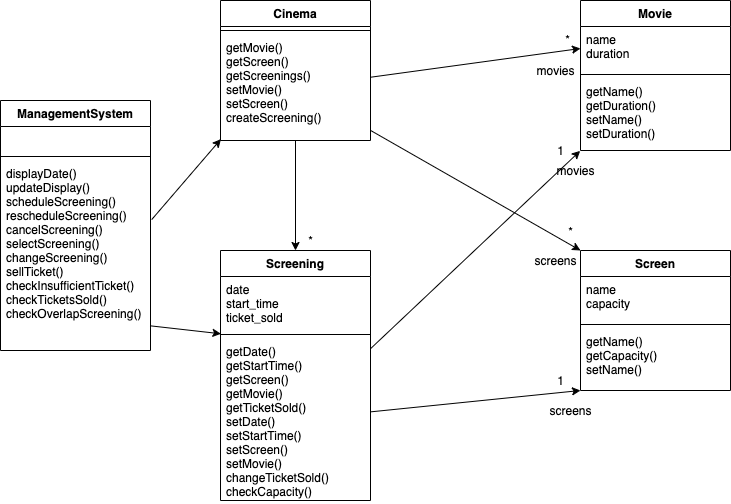

The diagram above was exported from draw.io. Its source (the exported page's mxGraphModel, read from the mxfile embedded in the PNG):
<mxGraphModel dx="1106" dy="750" grid="1" gridSize="10" guides="1" tooltips="1" connect="1" arrows="1" fold="1" page="1" pageScale="1" pageWidth="827" pageHeight="1169" math="0" shadow="0">
  <root>
    <mxCell id="WIyWlLk6GJQsqaUBKTNV-0" />
    <mxCell id="WIyWlLk6GJQsqaUBKTNV-1" parent="WIyWlLk6GJQsqaUBKTNV-0" />
    <mxCell id="UDAp3ctzWDhTs7_cbzpE-0" value="ManagementSystem" style="swimlane;fontStyle=1;align=center;verticalAlign=top;childLayout=stackLayout;horizontal=1;startSize=26;horizontalStack=0;resizeParent=1;resizeParentMax=0;resizeLast=0;collapsible=1;marginBottom=0;" parent="WIyWlLk6GJQsqaUBKTNV-1" vertex="1">
      <mxGeometry x="30" y="110" width="150" height="250" as="geometry" />
    </mxCell>
    <mxCell id="UDAp3ctzWDhTs7_cbzpE-1" value="  " style="text;strokeColor=none;fillColor=none;align=left;verticalAlign=top;spacingLeft=4;spacingRight=4;overflow=hidden;rotatable=0;points=[[0,0.5],[1,0.5]];portConstraint=eastwest;" parent="UDAp3ctzWDhTs7_cbzpE-0" vertex="1">
      <mxGeometry y="26" width="150" height="26" as="geometry" />
    </mxCell>
    <mxCell id="UDAp3ctzWDhTs7_cbzpE-2" value="" style="line;strokeWidth=1;fillColor=none;align=left;verticalAlign=middle;spacingTop=-1;spacingLeft=3;spacingRight=3;rotatable=0;labelPosition=right;points=[];portConstraint=eastwest;" parent="UDAp3ctzWDhTs7_cbzpE-0" vertex="1">
      <mxGeometry y="52" width="150" height="8" as="geometry" />
    </mxCell>
    <mxCell id="UDAp3ctzWDhTs7_cbzpE-3" value="displayDate()&#10;updateDisplay()&#10;scheduleScreening()&#10;rescheduleScreening()&#10;cancelScreening()&#10;selectScreening()&#10;changeScreening()&#10;sellTicket()&#10;checkInsufficientTicket()&#10;checkTicketsSold()&#10;checkOverlapScreening()" style="text;strokeColor=none;fillColor=none;align=left;verticalAlign=top;spacingLeft=4;spacingRight=4;overflow=hidden;rotatable=0;points=[[0,0.5],[1,0.5]];portConstraint=eastwest;labelBackgroundColor=#ffffff;" parent="UDAp3ctzWDhTs7_cbzpE-0" vertex="1">
      <mxGeometry y="60" width="150" height="190" as="geometry" />
    </mxCell>
    <mxCell id="UDAp3ctzWDhTs7_cbzpE-4" value="Screening" style="swimlane;fontStyle=1;align=center;verticalAlign=top;childLayout=stackLayout;horizontal=1;startSize=26;horizontalStack=0;resizeParent=1;resizeParentMax=0;resizeLast=0;collapsible=1;marginBottom=0;" parent="WIyWlLk6GJQsqaUBKTNV-1" vertex="1">
      <mxGeometry x="250" y="260" width="150" height="250" as="geometry" />
    </mxCell>
    <mxCell id="UDAp3ctzWDhTs7_cbzpE-5" value="date&#10;start_time&#10;ticket_sold" style="text;strokeColor=none;fillColor=none;align=left;verticalAlign=top;spacingLeft=4;spacingRight=4;overflow=hidden;rotatable=0;points=[[0,0.5],[1,0.5]];portConstraint=eastwest;" parent="UDAp3ctzWDhTs7_cbzpE-4" vertex="1">
      <mxGeometry y="26" width="150" height="54" as="geometry" />
    </mxCell>
    <mxCell id="UDAp3ctzWDhTs7_cbzpE-6" value="" style="line;strokeWidth=1;fillColor=none;align=left;verticalAlign=middle;spacingTop=-1;spacingLeft=3;spacingRight=3;rotatable=0;labelPosition=right;points=[];portConstraint=eastwest;" parent="UDAp3ctzWDhTs7_cbzpE-4" vertex="1">
      <mxGeometry y="80" width="150" height="8" as="geometry" />
    </mxCell>
    <mxCell id="UDAp3ctzWDhTs7_cbzpE-7" value="getDate()&#10;getStartTime()&#10;getScreen()&#10;getMovie()&#10;getTicketSold()&#10;setDate()&#10;setStartTime()&#10;setScreen()&#10;setMovie()&#10;changeTicketSold()&#10;checkCapacity()" style="text;strokeColor=none;fillColor=none;align=left;verticalAlign=top;spacingLeft=4;spacingRight=4;overflow=hidden;rotatable=0;points=[[0,0.5],[1,0.5]];portConstraint=eastwest;" parent="UDAp3ctzWDhTs7_cbzpE-4" vertex="1">
      <mxGeometry y="88" width="150" height="162" as="geometry" />
    </mxCell>
    <mxCell id="UDAp3ctzWDhTs7_cbzpE-8" value="Movie" style="swimlane;fontStyle=1;align=center;verticalAlign=top;childLayout=stackLayout;horizontal=1;startSize=26;horizontalStack=0;resizeParent=1;resizeParentMax=0;resizeLast=0;collapsible=1;marginBottom=0;" parent="WIyWlLk6GJQsqaUBKTNV-1" vertex="1">
      <mxGeometry x="610" y="10" width="150" height="150" as="geometry" />
    </mxCell>
    <mxCell id="UDAp3ctzWDhTs7_cbzpE-9" value="name&#10;duration" style="text;strokeColor=none;fillColor=none;align=left;verticalAlign=top;spacingLeft=4;spacingRight=4;overflow=hidden;rotatable=0;points=[[0,0.5],[1,0.5]];portConstraint=eastwest;" parent="UDAp3ctzWDhTs7_cbzpE-8" vertex="1">
      <mxGeometry y="26" width="150" height="44" as="geometry" />
    </mxCell>
    <mxCell id="UDAp3ctzWDhTs7_cbzpE-10" value="" style="line;strokeWidth=1;fillColor=none;align=left;verticalAlign=middle;spacingTop=-1;spacingLeft=3;spacingRight=3;rotatable=0;labelPosition=right;points=[];portConstraint=eastwest;" parent="UDAp3ctzWDhTs7_cbzpE-8" vertex="1">
      <mxGeometry y="70" width="150" height="8" as="geometry" />
    </mxCell>
    <mxCell id="UDAp3ctzWDhTs7_cbzpE-11" value="getName()&#10;getDuration()&#10;setName()&#10;setDuration()" style="text;strokeColor=none;fillColor=none;align=left;verticalAlign=top;spacingLeft=4;spacingRight=4;overflow=hidden;rotatable=0;points=[[0,0.5],[1,0.5]];portConstraint=eastwest;" parent="UDAp3ctzWDhTs7_cbzpE-8" vertex="1">
      <mxGeometry y="78" width="150" height="72" as="geometry" />
    </mxCell>
    <mxCell id="UDAp3ctzWDhTs7_cbzpE-12" value="Screen" style="swimlane;fontStyle=1;align=center;verticalAlign=top;childLayout=stackLayout;horizontal=1;startSize=26;horizontalStack=0;resizeParent=1;resizeParentMax=0;resizeLast=0;collapsible=1;marginBottom=0;" parent="WIyWlLk6GJQsqaUBKTNV-1" vertex="1">
      <mxGeometry x="610" y="260" width="150" height="140" as="geometry" />
    </mxCell>
    <mxCell id="UDAp3ctzWDhTs7_cbzpE-13" value="name&#10;capacity" style="text;strokeColor=none;fillColor=none;align=left;verticalAlign=top;spacingLeft=4;spacingRight=4;overflow=hidden;rotatable=0;points=[[0,0.5],[1,0.5]];portConstraint=eastwest;" parent="UDAp3ctzWDhTs7_cbzpE-12" vertex="1">
      <mxGeometry y="26" width="150" height="44" as="geometry" />
    </mxCell>
    <mxCell id="UDAp3ctzWDhTs7_cbzpE-14" value="" style="line;strokeWidth=1;fillColor=none;align=left;verticalAlign=middle;spacingTop=-1;spacingLeft=3;spacingRight=3;rotatable=0;labelPosition=right;points=[];portConstraint=eastwest;" parent="UDAp3ctzWDhTs7_cbzpE-12" vertex="1">
      <mxGeometry y="70" width="150" height="8" as="geometry" />
    </mxCell>
    <mxCell id="UDAp3ctzWDhTs7_cbzpE-15" value="getName()&#10;getCapacity()&#10;setName()&#10;" style="text;strokeColor=none;fillColor=none;align=left;verticalAlign=top;spacingLeft=4;spacingRight=4;overflow=hidden;rotatable=0;points=[[0,0.5],[1,0.5]];portConstraint=eastwest;" parent="UDAp3ctzWDhTs7_cbzpE-12" vertex="1">
      <mxGeometry y="78" width="150" height="62" as="geometry" />
    </mxCell>
    <mxCell id="UDAp3ctzWDhTs7_cbzpE-29" style="rounded=0;orthogonalLoop=1;jettySize=auto;html=1;entryX=0.003;entryY=1.061;entryDx=0;entryDy=0;exitX=0.997;exitY=0.87;exitDx=0;exitDy=0;exitPerimeter=0;entryPerimeter=0;" parent="WIyWlLk6GJQsqaUBKTNV-1" source="UDAp3ctzWDhTs7_cbzpE-3" target="UDAp3ctzWDhTs7_cbzpE-5" edge="1">
      <mxGeometry relative="1" as="geometry" />
    </mxCell>
    <mxCell id="UDAp3ctzWDhTs7_cbzpE-42" value="Cinema" style="swimlane;fontStyle=1;align=center;verticalAlign=top;childLayout=stackLayout;horizontal=1;startSize=26;horizontalStack=0;resizeParent=1;resizeParentMax=0;resizeLast=0;collapsible=1;marginBottom=0;" parent="WIyWlLk6GJQsqaUBKTNV-1" vertex="1">
      <mxGeometry x="250" y="10" width="150" height="140" as="geometry" />
    </mxCell>
    <mxCell id="UDAp3ctzWDhTs7_cbzpE-44" value="" style="line;strokeWidth=1;fillColor=none;align=left;verticalAlign=middle;spacingTop=-1;spacingLeft=3;spacingRight=3;rotatable=0;labelPosition=right;points=[];portConstraint=eastwest;" parent="UDAp3ctzWDhTs7_cbzpE-42" vertex="1">
      <mxGeometry y="26" width="150" height="8" as="geometry" />
    </mxCell>
    <mxCell id="UDAp3ctzWDhTs7_cbzpE-45" value="getMovie()&#10;getScreen()&#10;getScreenings()&#10;setMovie()&#10;setScreen()&#10;createScreening()&#10;" style="text;strokeColor=none;fillColor=none;align=left;verticalAlign=top;spacingLeft=4;spacingRight=4;overflow=hidden;rotatable=0;points=[[0,0.5],[1,0.5]];portConstraint=eastwest;" parent="UDAp3ctzWDhTs7_cbzpE-42" vertex="1">
      <mxGeometry y="34" width="150" height="106" as="geometry" />
    </mxCell>
    <mxCell id="UDAp3ctzWDhTs7_cbzpE-46" style="edgeStyle=none;rounded=0;orthogonalLoop=1;jettySize=auto;html=1;entryX=0.003;entryY=0.987;entryDx=0;entryDy=0;exitX=1.008;exitY=0.311;exitDx=0;exitDy=0;exitPerimeter=0;entryPerimeter=0;" parent="WIyWlLk6GJQsqaUBKTNV-1" source="UDAp3ctzWDhTs7_cbzpE-3" target="UDAp3ctzWDhTs7_cbzpE-45" edge="1">
      <mxGeometry relative="1" as="geometry" />
    </mxCell>
    <mxCell id="UDAp3ctzWDhTs7_cbzpE-47" style="edgeStyle=none;rounded=0;orthogonalLoop=1;jettySize=auto;html=1;entryX=0;entryY=0.5;entryDx=0;entryDy=0;" parent="WIyWlLk6GJQsqaUBKTNV-1" source="UDAp3ctzWDhTs7_cbzpE-45" target="UDAp3ctzWDhTs7_cbzpE-9" edge="1">
      <mxGeometry relative="1" as="geometry" />
    </mxCell>
    <mxCell id="UDAp3ctzWDhTs7_cbzpE-48" style="edgeStyle=none;rounded=0;orthogonalLoop=1;jettySize=auto;html=1;entryX=0;entryY=0;entryDx=0;entryDy=0;" parent="WIyWlLk6GJQsqaUBKTNV-1" source="UDAp3ctzWDhTs7_cbzpE-45" target="UDAp3ctzWDhTs7_cbzpE-12" edge="1">
      <mxGeometry relative="1" as="geometry" />
    </mxCell>
    <mxCell id="UDAp3ctzWDhTs7_cbzpE-55" style="edgeStyle=none;rounded=0;orthogonalLoop=1;jettySize=auto;html=1;entryX=-0.002;entryY=1.005;entryDx=0;entryDy=0;entryPerimeter=0;" parent="WIyWlLk6GJQsqaUBKTNV-1" source="UDAp3ctzWDhTs7_cbzpE-7" target="UDAp3ctzWDhTs7_cbzpE-11" edge="1">
      <mxGeometry relative="1" as="geometry" />
    </mxCell>
    <mxCell id="UDAp3ctzWDhTs7_cbzpE-56" style="edgeStyle=none;rounded=0;orthogonalLoop=1;jettySize=auto;html=1;entryX=0;entryY=1;entryDx=0;entryDy=0;entryPerimeter=0;" parent="WIyWlLk6GJQsqaUBKTNV-1" source="UDAp3ctzWDhTs7_cbzpE-7" target="UDAp3ctzWDhTs7_cbzpE-15" edge="1">
      <mxGeometry relative="1" as="geometry" />
    </mxCell>
    <mxCell id="UDAp3ctzWDhTs7_cbzpE-57" style="edgeStyle=none;rounded=0;orthogonalLoop=1;jettySize=auto;html=1;" parent="WIyWlLk6GJQsqaUBKTNV-1" source="UDAp3ctzWDhTs7_cbzpE-45" target="UDAp3ctzWDhTs7_cbzpE-4" edge="1">
      <mxGeometry relative="1" as="geometry" />
    </mxCell>
    <mxCell id="HFrbUMgm2LAoUCW2DVc7-0" value="*" style="text;html=1;align=center;verticalAlign=middle;resizable=0;points=[];autosize=1;" parent="WIyWlLk6GJQsqaUBKTNV-1" vertex="1">
      <mxGeometry x="587" y="39" width="20" height="20" as="geometry" />
    </mxCell>
    <mxCell id="HFrbUMgm2LAoUCW2DVc7-1" value="1" style="text;html=1;align=center;verticalAlign=middle;resizable=0;points=[];autosize=1;" parent="WIyWlLk6GJQsqaUBKTNV-1" vertex="1">
      <mxGeometry x="580" y="150" width="20" height="20" as="geometry" />
    </mxCell>
    <mxCell id="HFrbUMgm2LAoUCW2DVc7-2" value="*" style="text;html=1;align=center;verticalAlign=middle;resizable=0;points=[];autosize=1;" parent="WIyWlLk6GJQsqaUBKTNV-1" vertex="1">
      <mxGeometry x="590" y="231" width="20" height="20" as="geometry" />
    </mxCell>
    <mxCell id="HFrbUMgm2LAoUCW2DVc7-3" value="1" style="text;html=1;align=center;verticalAlign=middle;resizable=0;points=[];autosize=1;" parent="WIyWlLk6GJQsqaUBKTNV-1" vertex="1">
      <mxGeometry x="580" y="380" width="20" height="20" as="geometry" />
    </mxCell>
    <mxCell id="HFrbUMgm2LAoUCW2DVc7-4" value="*" style="text;html=1;align=center;verticalAlign=middle;resizable=0;points=[];autosize=1;" parent="WIyWlLk6GJQsqaUBKTNV-1" vertex="1">
      <mxGeometry x="330" y="240" width="20" height="20" as="geometry" />
    </mxCell>
    <mxCell id="hg1hKln5eTWOqwtSsyb3-0" value="movies" style="text;html=1;align=center;verticalAlign=middle;resizable=0;points=[];autosize=1;strokeColor=none;fillColor=none;" parent="WIyWlLk6GJQsqaUBKTNV-1" vertex="1">
      <mxGeometry x="580" y="170" width="50" height="20" as="geometry" />
    </mxCell>
    <mxCell id="hg1hKln5eTWOqwtSsyb3-1" value="movies" style="text;html=1;align=center;verticalAlign=middle;resizable=0;points=[];autosize=1;strokeColor=none;fillColor=none;" parent="WIyWlLk6GJQsqaUBKTNV-1" vertex="1">
      <mxGeometry x="560" y="70" width="50" height="20" as="geometry" />
    </mxCell>
    <mxCell id="hg1hKln5eTWOqwtSsyb3-2" value="screens" style="text;html=1;align=center;verticalAlign=middle;resizable=0;points=[];autosize=1;strokeColor=none;fillColor=none;" parent="WIyWlLk6GJQsqaUBKTNV-1" vertex="1">
      <mxGeometry x="570" y="410" width="60" height="20" as="geometry" />
    </mxCell>
    <mxCell id="hg1hKln5eTWOqwtSsyb3-3" value="screens" style="text;html=1;align=center;verticalAlign=middle;resizable=0;points=[];autosize=1;strokeColor=none;fillColor=none;" parent="WIyWlLk6GJQsqaUBKTNV-1" vertex="1">
      <mxGeometry x="555" y="260" width="60" height="20" as="geometry" />
    </mxCell>
  </root>
</mxGraphModel>